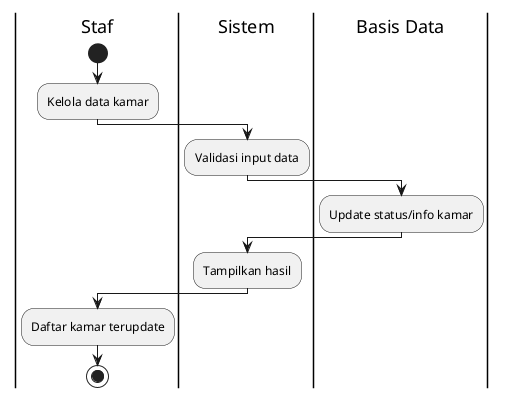

The diagram above was rendered by PlantUML. Its source (embedded in the PNG):
@startuml
|Staf|
start
:Kelola data kamar;
|Sistem|
:Validasi input data;
|Basis Data|
:Update status/info kamar;
|Sistem|
:Tampilkan hasil;
|Staf|
:Daftar kamar terupdate;
stop
@enduml